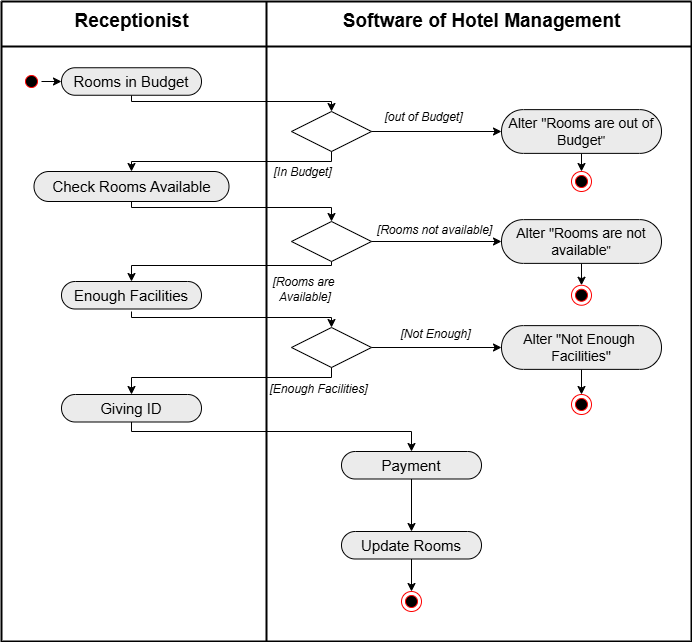

The diagram above was exported from draw.io. Its source (the exported page's mxGraphModel, read from the mxfile embedded in the PNG):
<mxGraphModel dx="1050" dy="557" grid="1" gridSize="10" guides="1" tooltips="1" connect="1" arrows="1" fold="1" page="1" pageScale="1" pageWidth="850" pageHeight="1100" math="0" shadow="0">
  <root>
    <mxCell id="0" />
    <mxCell id="1" parent="0" />
    <mxCell id="-9ngEyih0ocJ3Nl3OSzz-22" value="" style="swimlane;startSize=0;strokeWidth=2;" parent="1" vertex="1">
      <mxGeometry x="110" y="130" width="690" height="640" as="geometry" />
    </mxCell>
    <mxCell id="-9ngEyih0ocJ3Nl3OSzz-25" value="" style="line;strokeWidth=2;direction=north;html=1;" parent="-9ngEyih0ocJ3Nl3OSzz-22" vertex="1">
      <mxGeometry x="260" width="10" height="640" as="geometry" />
    </mxCell>
    <mxCell id="-9ngEyih0ocJ3Nl3OSzz-27" value="" style="line;strokeWidth=2;html=1;" parent="-9ngEyih0ocJ3Nl3OSzz-22" vertex="1">
      <mxGeometry y="40" width="690" height="10" as="geometry" />
    </mxCell>
    <mxCell id="-9ngEyih0ocJ3Nl3OSzz-28" value="" style="ellipse;html=1;shape=startState;fillColor=#000000;strokeColor=#ff0000;" parent="-9ngEyih0ocJ3Nl3OSzz-22" vertex="1">
      <mxGeometry x="20" y="70" width="20" height="20" as="geometry" />
    </mxCell>
    <mxCell id="-9ngEyih0ocJ3Nl3OSzz-36" style="edgeStyle=orthogonalEdgeStyle;rounded=0;orthogonalLoop=1;jettySize=auto;html=1;exitX=0.5;exitY=1;exitDx=0;exitDy=0;exitPerimeter=0;entryX=0.5;entryY=0;entryDx=0;entryDy=0;" parent="-9ngEyih0ocJ3Nl3OSzz-22" source="-9ngEyih0ocJ3Nl3OSzz-33" target="-9ngEyih0ocJ3Nl3OSzz-35" edge="1">
      <mxGeometry relative="1" as="geometry">
        <Array as="points">
          <mxPoint x="130" y="100" />
          <mxPoint x="330" y="100" />
        </Array>
      </mxGeometry>
    </mxCell>
    <mxCell id="-9ngEyih0ocJ3Nl3OSzz-33" value="&lt;font style=&quot;font-size: 15px;&quot;&gt;Rooms in Budget&lt;/font&gt;" style="html=1;outlineConnect=0;whiteSpace=wrap;fillColor=#EBEBEB;shape=mxgraph.archimate3.service;" parent="-9ngEyih0ocJ3Nl3OSzz-22" vertex="1">
      <mxGeometry x="60" y="66.25" width="140" height="27.5" as="geometry" />
    </mxCell>
    <mxCell id="-9ngEyih0ocJ3Nl3OSzz-34" style="edgeStyle=orthogonalEdgeStyle;rounded=0;orthogonalLoop=1;jettySize=auto;html=1;exitX=1;exitY=0.5;exitDx=0;exitDy=0;entryX=0;entryY=0;entryDx=0;entryDy=13.75;entryPerimeter=0;" parent="-9ngEyih0ocJ3Nl3OSzz-22" source="-9ngEyih0ocJ3Nl3OSzz-28" target="-9ngEyih0ocJ3Nl3OSzz-33" edge="1">
      <mxGeometry relative="1" as="geometry" />
    </mxCell>
    <mxCell id="-9ngEyih0ocJ3Nl3OSzz-35" value="" style="shape=rhombus;perimeter=rhombusPerimeter;whiteSpace=wrap;html=1;align=center;" parent="-9ngEyih0ocJ3Nl3OSzz-22" vertex="1">
      <mxGeometry x="290" y="110" width="80" height="40" as="geometry" />
    </mxCell>
    <mxCell id="-9ngEyih0ocJ3Nl3OSzz-69" style="edgeStyle=orthogonalEdgeStyle;rounded=0;orthogonalLoop=1;jettySize=auto;html=1;exitX=0.5;exitY=1;exitDx=0;exitDy=0;exitPerimeter=0;entryX=0.5;entryY=0;entryDx=0;entryDy=0;" parent="-9ngEyih0ocJ3Nl3OSzz-22" source="-9ngEyih0ocJ3Nl3OSzz-37" target="-9ngEyih0ocJ3Nl3OSzz-66" edge="1">
      <mxGeometry relative="1" as="geometry" />
    </mxCell>
    <mxCell id="-9ngEyih0ocJ3Nl3OSzz-37" value="&lt;font style=&quot;font-size: 14px;&quot;&gt;Alter&amp;nbsp;&lt;/font&gt;&lt;span style=&quot;background-color: initial;&quot;&gt;&lt;font style=&quot;font-size: 14px;&quot;&gt;&quot;Rooms are out of Budge&lt;/font&gt;t&quot;&lt;/span&gt;" style="html=1;outlineConnect=0;whiteSpace=wrap;fillColor=#EBEBEB;shape=mxgraph.archimate3.service;" parent="-9ngEyih0ocJ3Nl3OSzz-22" vertex="1">
      <mxGeometry x="500" y="108.13" width="160" height="43.75" as="geometry" />
    </mxCell>
    <mxCell id="-9ngEyih0ocJ3Nl3OSzz-38" style="edgeStyle=orthogonalEdgeStyle;rounded=0;orthogonalLoop=1;jettySize=auto;html=1;exitX=1;exitY=0.5;exitDx=0;exitDy=0;entryX=0;entryY=0;entryDx=0;entryDy=21.875;entryPerimeter=0;" parent="-9ngEyih0ocJ3Nl3OSzz-22" source="-9ngEyih0ocJ3Nl3OSzz-35" target="-9ngEyih0ocJ3Nl3OSzz-37" edge="1">
      <mxGeometry relative="1" as="geometry" />
    </mxCell>
    <mxCell id="-9ngEyih0ocJ3Nl3OSzz-39" value="&lt;i&gt;&lt;font style=&quot;font-size: 12px;&quot;&gt;[out of Budget]&lt;/font&gt;&lt;/i&gt;" style="edgeLabel;html=1;align=center;verticalAlign=middle;resizable=0;points=[];" parent="-9ngEyih0ocJ3Nl3OSzz-22" vertex="1" connectable="0">
      <mxGeometry x="420" y="108.13" as="geometry">
        <mxPoint x="1" y="7" as="offset" />
      </mxGeometry>
    </mxCell>
    <mxCell id="-9ngEyih0ocJ3Nl3OSzz-41" style="edgeStyle=orthogonalEdgeStyle;rounded=0;orthogonalLoop=1;jettySize=auto;html=1;exitX=0.5;exitY=1;exitDx=0;exitDy=0;" parent="-9ngEyih0ocJ3Nl3OSzz-22" source="-9ngEyih0ocJ3Nl3OSzz-35" edge="1">
      <mxGeometry relative="1" as="geometry">
        <mxPoint x="330" y="160" as="sourcePoint" />
        <mxPoint x="130" y="170" as="targetPoint" />
        <Array as="points">
          <mxPoint x="330" y="160" />
          <mxPoint x="130" y="160" />
        </Array>
      </mxGeometry>
    </mxCell>
    <mxCell id="-9ngEyih0ocJ3Nl3OSzz-42" style="edgeStyle=orthogonalEdgeStyle;rounded=0;orthogonalLoop=1;jettySize=auto;html=1;exitX=0.5;exitY=1;exitDx=0;exitDy=0;exitPerimeter=0;entryX=0.5;entryY=0;entryDx=0;entryDy=0;" parent="-9ngEyih0ocJ3Nl3OSzz-22" target="-9ngEyih0ocJ3Nl3OSzz-43" edge="1">
      <mxGeometry relative="1" as="geometry">
        <mxPoint x="130" y="200" as="sourcePoint" />
        <Array as="points">
          <mxPoint x="130" y="206" />
          <mxPoint x="330" y="206" />
        </Array>
        <mxPoint x="330" y="216" as="targetPoint" />
      </mxGeometry>
    </mxCell>
    <mxCell id="-9ngEyih0ocJ3Nl3OSzz-43" value="" style="shape=rhombus;perimeter=rhombusPerimeter;whiteSpace=wrap;html=1;align=center;" parent="-9ngEyih0ocJ3Nl3OSzz-22" vertex="1">
      <mxGeometry x="290" y="220" width="80" height="40" as="geometry" />
    </mxCell>
    <mxCell id="-9ngEyih0ocJ3Nl3OSzz-70" style="edgeStyle=orthogonalEdgeStyle;rounded=0;orthogonalLoop=1;jettySize=auto;html=1;exitX=0.5;exitY=1;exitDx=0;exitDy=0;exitPerimeter=0;entryX=0.5;entryY=0;entryDx=0;entryDy=0;" parent="-9ngEyih0ocJ3Nl3OSzz-22" source="-9ngEyih0ocJ3Nl3OSzz-44" target="-9ngEyih0ocJ3Nl3OSzz-67" edge="1">
      <mxGeometry relative="1" as="geometry" />
    </mxCell>
    <mxCell id="-9ngEyih0ocJ3Nl3OSzz-44" value="&lt;font style=&quot;font-size: 14px;&quot;&gt;Alter&amp;nbsp;&lt;/font&gt;&lt;span style=&quot;background-color: initial;&quot;&gt;&lt;font style=&quot;font-size: 14px;&quot;&gt;&quot;Rooms are not available&lt;/font&gt;&quot;&lt;/span&gt;" style="html=1;outlineConnect=0;whiteSpace=wrap;fillColor=#EBEBEB;shape=mxgraph.archimate3.service;" parent="-9ngEyih0ocJ3Nl3OSzz-22" vertex="1">
      <mxGeometry x="500" y="218.13" width="160" height="43.75" as="geometry" />
    </mxCell>
    <mxCell id="-9ngEyih0ocJ3Nl3OSzz-45" style="edgeStyle=orthogonalEdgeStyle;rounded=0;orthogonalLoop=1;jettySize=auto;html=1;exitX=1;exitY=0.5;exitDx=0;exitDy=0;entryX=0;entryY=0;entryDx=0;entryDy=21.875;entryPerimeter=0;" parent="-9ngEyih0ocJ3Nl3OSzz-22" source="-9ngEyih0ocJ3Nl3OSzz-43" target="-9ngEyih0ocJ3Nl3OSzz-44" edge="1">
      <mxGeometry relative="1" as="geometry" />
    </mxCell>
    <mxCell id="-9ngEyih0ocJ3Nl3OSzz-47" style="edgeStyle=orthogonalEdgeStyle;rounded=0;orthogonalLoop=1;jettySize=auto;html=1;exitX=0.5;exitY=1;exitDx=0;exitDy=0;entryX=0.5;entryY=0;entryDx=0;entryDy=0;entryPerimeter=0;" parent="-9ngEyih0ocJ3Nl3OSzz-22" source="-9ngEyih0ocJ3Nl3OSzz-43" target="-9ngEyih0ocJ3Nl3OSzz-60" edge="1">
      <mxGeometry relative="1" as="geometry">
        <mxPoint x="330" y="263.5" as="sourcePoint" />
        <mxPoint x="130" y="273.5" as="targetPoint" />
        <Array as="points">
          <mxPoint x="330" y="264" />
          <mxPoint x="130" y="264" />
        </Array>
      </mxGeometry>
    </mxCell>
    <mxCell id="-9ngEyih0ocJ3Nl3OSzz-48" style="edgeStyle=orthogonalEdgeStyle;rounded=0;orthogonalLoop=1;jettySize=auto;html=1;exitX=0.5;exitY=1;exitDx=0;exitDy=0;exitPerimeter=0;entryX=0.5;entryY=0;entryDx=0;entryDy=0;" parent="-9ngEyih0ocJ3Nl3OSzz-22" target="-9ngEyih0ocJ3Nl3OSzz-49" edge="1">
      <mxGeometry relative="1" as="geometry">
        <mxPoint x="130" y="310" as="sourcePoint" />
        <Array as="points">
          <mxPoint x="130" y="316" />
          <mxPoint x="330" y="316" />
        </Array>
      </mxGeometry>
    </mxCell>
    <mxCell id="-9ngEyih0ocJ3Nl3OSzz-49" value="" style="shape=rhombus;perimeter=rhombusPerimeter;whiteSpace=wrap;html=1;align=center;" parent="-9ngEyih0ocJ3Nl3OSzz-22" vertex="1">
      <mxGeometry x="290" y="326" width="80" height="40" as="geometry" />
    </mxCell>
    <mxCell id="-9ngEyih0ocJ3Nl3OSzz-71" style="edgeStyle=orthogonalEdgeStyle;rounded=0;orthogonalLoop=1;jettySize=auto;html=1;exitX=0.5;exitY=1;exitDx=0;exitDy=0;exitPerimeter=0;entryX=0.5;entryY=0;entryDx=0;entryDy=0;" parent="-9ngEyih0ocJ3Nl3OSzz-22" source="-9ngEyih0ocJ3Nl3OSzz-50" target="-9ngEyih0ocJ3Nl3OSzz-68" edge="1">
      <mxGeometry relative="1" as="geometry" />
    </mxCell>
    <mxCell id="-9ngEyih0ocJ3Nl3OSzz-50" value="&lt;font style=&quot;font-size: 14px;&quot;&gt;Alter &quot;Not Enough&amp;nbsp;&lt;/font&gt;&lt;div&gt;&lt;font style=&quot;font-size: 14px;&quot;&gt;Facilities&quot;&lt;/font&gt;&lt;/div&gt;" style="html=1;outlineConnect=0;whiteSpace=wrap;fillColor=#EBEBEB;shape=mxgraph.archimate3.service;" parent="-9ngEyih0ocJ3Nl3OSzz-22" vertex="1">
      <mxGeometry x="500" y="324.12" width="160" height="43.75" as="geometry" />
    </mxCell>
    <mxCell id="-9ngEyih0ocJ3Nl3OSzz-51" style="edgeStyle=orthogonalEdgeStyle;rounded=0;orthogonalLoop=1;jettySize=auto;html=1;exitX=1;exitY=0.5;exitDx=0;exitDy=0;entryX=0;entryY=0;entryDx=0;entryDy=21.875;entryPerimeter=0;" parent="-9ngEyih0ocJ3Nl3OSzz-22" source="-9ngEyih0ocJ3Nl3OSzz-49" target="-9ngEyih0ocJ3Nl3OSzz-50" edge="1">
      <mxGeometry relative="1" as="geometry" />
    </mxCell>
    <mxCell id="-9ngEyih0ocJ3Nl3OSzz-53" style="edgeStyle=orthogonalEdgeStyle;rounded=0;orthogonalLoop=1;jettySize=auto;html=1;exitX=0.5;exitY=1;exitDx=0;exitDy=0;" parent="-9ngEyih0ocJ3Nl3OSzz-22" source="-9ngEyih0ocJ3Nl3OSzz-49" edge="1">
      <mxGeometry relative="1" as="geometry">
        <mxPoint x="330" y="376" as="sourcePoint" />
        <mxPoint x="130" y="393" as="targetPoint" />
        <Array as="points">
          <mxPoint x="330" y="376" />
          <mxPoint x="130" y="376" />
        </Array>
      </mxGeometry>
    </mxCell>
    <mxCell id="-9ngEyih0ocJ3Nl3OSzz-54" value="&lt;i&gt;&lt;font style=&quot;font-size: 12px;&quot;&gt;[In Budget]&lt;/font&gt;&lt;/i&gt;" style="edgeLabel;html=1;align=center;verticalAlign=middle;resizable=0;points=[];" parent="-9ngEyih0ocJ3Nl3OSzz-22" vertex="1" connectable="0">
      <mxGeometry x="300" y="170" as="geometry" />
    </mxCell>
    <mxCell id="-9ngEyih0ocJ3Nl3OSzz-55" value="&lt;font style=&quot;font-size: 15px;&quot;&gt;Check Rooms Available&lt;/font&gt;" style="html=1;outlineConnect=0;whiteSpace=wrap;fillColor=#EBEBEB;shape=mxgraph.archimate3.service;" parent="-9ngEyih0ocJ3Nl3OSzz-22" vertex="1">
      <mxGeometry x="32.5" y="170" width="195" height="30" as="geometry" />
    </mxCell>
    <mxCell id="-9ngEyih0ocJ3Nl3OSzz-58" value="&lt;i&gt;&lt;font style=&quot;font-size: 12px;&quot;&gt;[Rooms not available]&lt;/font&gt;&lt;/i&gt;" style="edgeLabel;html=1;align=center;verticalAlign=middle;resizable=0;points=[];" parent="-9ngEyih0ocJ3Nl3OSzz-22" vertex="1" connectable="0">
      <mxGeometry x="650" y="100" as="geometry">
        <mxPoint x="-218" y="128" as="offset" />
      </mxGeometry>
    </mxCell>
    <mxCell id="-9ngEyih0ocJ3Nl3OSzz-60" value="&lt;font style=&quot;font-size: 15px;&quot;&gt;Enough Facilities&lt;/font&gt;" style="html=1;outlineConnect=0;whiteSpace=wrap;fillColor=#EBEBEB;shape=mxgraph.archimate3.service;" parent="-9ngEyih0ocJ3Nl3OSzz-22" vertex="1">
      <mxGeometry x="60" y="280" width="140" height="27.5" as="geometry" />
    </mxCell>
    <mxCell id="-9ngEyih0ocJ3Nl3OSzz-63" value="&lt;i&gt;&lt;font style=&quot;font-size: 12px;&quot;&gt;[Not Enough]&lt;/font&gt;&lt;/i&gt;" style="edgeLabel;html=1;align=center;verticalAlign=middle;resizable=0;points=[];" parent="-9ngEyih0ocJ3Nl3OSzz-22" vertex="1" connectable="0">
      <mxGeometry x="420" y="326" as="geometry">
        <mxPoint x="13" y="6" as="offset" />
      </mxGeometry>
    </mxCell>
    <mxCell id="-9ngEyih0ocJ3Nl3OSzz-64" value="&lt;i&gt;&lt;font style=&quot;font-size: 12px;&quot;&gt;[Enough Facilities]&lt;/font&gt;&lt;/i&gt;" style="edgeLabel;html=1;align=center;verticalAlign=middle;resizable=0;points=[];" parent="-9ngEyih0ocJ3Nl3OSzz-22" vertex="1" connectable="0">
      <mxGeometry x="315" y="380" as="geometry">
        <mxPoint x="1" y="7" as="offset" />
      </mxGeometry>
    </mxCell>
    <mxCell id="-9ngEyih0ocJ3Nl3OSzz-65" value="&lt;i&gt;&lt;font style=&quot;font-size: 12px;&quot;&gt;[Rooms are&lt;/font&gt;&lt;/i&gt;&lt;div&gt;&lt;i&gt;&lt;font style=&quot;font-size: 12px;&quot;&gt;&amp;nbsp;Available]&lt;/font&gt;&lt;/i&gt;&lt;/div&gt;" style="edgeLabel;html=1;align=center;verticalAlign=middle;resizable=0;points=[];" parent="-9ngEyih0ocJ3Nl3OSzz-22" vertex="1" connectable="0">
      <mxGeometry x="300" y="280" as="geometry">
        <mxPoint x="1" y="7" as="offset" />
      </mxGeometry>
    </mxCell>
    <mxCell id="-9ngEyih0ocJ3Nl3OSzz-66" value="" style="ellipse;html=1;shape=endState;fillColor=#000000;strokeColor=#ff0000;" parent="-9ngEyih0ocJ3Nl3OSzz-22" vertex="1">
      <mxGeometry x="570" y="170" width="20" height="20" as="geometry" />
    </mxCell>
    <mxCell id="-9ngEyih0ocJ3Nl3OSzz-67" value="" style="ellipse;html=1;shape=endState;fillColor=#000000;strokeColor=#ff0000;" parent="-9ngEyih0ocJ3Nl3OSzz-22" vertex="1">
      <mxGeometry x="570" y="283.75" width="20" height="20" as="geometry" />
    </mxCell>
    <mxCell id="-9ngEyih0ocJ3Nl3OSzz-68" value="" style="ellipse;html=1;shape=endState;fillColor=#000000;strokeColor=#ff0000;" parent="-9ngEyih0ocJ3Nl3OSzz-22" vertex="1">
      <mxGeometry x="570" y="393" width="20" height="20" as="geometry" />
    </mxCell>
    <mxCell id="-9ngEyih0ocJ3Nl3OSzz-125" style="edgeStyle=orthogonalEdgeStyle;rounded=0;orthogonalLoop=1;jettySize=auto;html=1;exitX=0.5;exitY=1;exitDx=0;exitDy=0;exitPerimeter=0;" parent="-9ngEyih0ocJ3Nl3OSzz-22" source="-9ngEyih0ocJ3Nl3OSzz-108" target="-9ngEyih0ocJ3Nl3OSzz-110" edge="1">
      <mxGeometry relative="1" as="geometry">
        <Array as="points">
          <mxPoint x="130" y="430" />
          <mxPoint x="410" y="430" />
        </Array>
      </mxGeometry>
    </mxCell>
    <mxCell id="-9ngEyih0ocJ3Nl3OSzz-108" value="&lt;font style=&quot;font-size: 15px;&quot;&gt;Giving ID&lt;/font&gt;" style="html=1;outlineConnect=0;whiteSpace=wrap;fillColor=#EBEBEB;shape=mxgraph.archimate3.service;" parent="-9ngEyih0ocJ3Nl3OSzz-22" vertex="1">
      <mxGeometry x="60" y="393" width="140" height="27.5" as="geometry" />
    </mxCell>
    <mxCell id="-9ngEyih0ocJ3Nl3OSzz-110" value="&lt;font style=&quot;font-size: 15px;&quot;&gt;Payment&lt;/font&gt;" style="html=1;outlineConnect=0;whiteSpace=wrap;fillColor=#EBEBEB;shape=mxgraph.archimate3.service;" parent="-9ngEyih0ocJ3Nl3OSzz-22" vertex="1">
      <mxGeometry x="340" y="450" width="140" height="27.5" as="geometry" />
    </mxCell>
    <mxCell id="-9ngEyih0ocJ3Nl3OSzz-124" style="edgeStyle=orthogonalEdgeStyle;rounded=0;orthogonalLoop=1;jettySize=auto;html=1;exitX=0.5;exitY=1;exitDx=0;exitDy=0;exitPerimeter=0;entryX=0.5;entryY=0;entryDx=0;entryDy=0;" parent="-9ngEyih0ocJ3Nl3OSzz-22" source="-9ngEyih0ocJ3Nl3OSzz-115" target="-9ngEyih0ocJ3Nl3OSzz-117" edge="1">
      <mxGeometry relative="1" as="geometry" />
    </mxCell>
    <mxCell id="-9ngEyih0ocJ3Nl3OSzz-115" value="&lt;font style=&quot;font-size: 15px;&quot;&gt;Update Rooms&lt;/font&gt;" style="html=1;outlineConnect=0;whiteSpace=wrap;fillColor=#EBEBEB;shape=mxgraph.archimate3.service;" parent="-9ngEyih0ocJ3Nl3OSzz-22" vertex="1">
      <mxGeometry x="340" y="530" width="140" height="27.5" as="geometry" />
    </mxCell>
    <mxCell id="-9ngEyih0ocJ3Nl3OSzz-117" value="" style="ellipse;html=1;shape=endState;fillColor=#000000;strokeColor=#ff0000;" parent="-9ngEyih0ocJ3Nl3OSzz-22" vertex="1">
      <mxGeometry x="400" y="590" width="20" height="20" as="geometry" />
    </mxCell>
    <mxCell id="-9ngEyih0ocJ3Nl3OSzz-119" value="&lt;font style=&quot;font-size: 19px;&quot;&gt;&lt;b style=&quot;&quot;&gt;Receptionist&lt;/b&gt;&lt;/font&gt;" style="text;html=1;align=center;verticalAlign=middle;resizable=0;points=[];autosize=1;strokeColor=none;fillColor=none;" parent="-9ngEyih0ocJ3Nl3OSzz-22" vertex="1">
      <mxGeometry x="60" width="140" height="40" as="geometry" />
    </mxCell>
    <mxCell id="-9ngEyih0ocJ3Nl3OSzz-121" value="&lt;font style=&quot;font-size: 19px;&quot;&gt;&lt;b style=&quot;&quot;&gt;Software of Hotel Management&lt;/b&gt;&lt;/font&gt;" style="text;html=1;align=center;verticalAlign=middle;resizable=0;points=[];autosize=1;strokeColor=none;fillColor=none;" parent="-9ngEyih0ocJ3Nl3OSzz-22" vertex="1">
      <mxGeometry x="330" width="300" height="40" as="geometry" />
    </mxCell>
    <mxCell id="-9ngEyih0ocJ3Nl3OSzz-123" style="edgeStyle=orthogonalEdgeStyle;rounded=0;orthogonalLoop=1;jettySize=auto;html=1;exitX=0.5;exitY=1;exitDx=0;exitDy=0;exitPerimeter=0;entryX=0.5;entryY=0;entryDx=0;entryDy=0;entryPerimeter=0;" parent="-9ngEyih0ocJ3Nl3OSzz-22" source="-9ngEyih0ocJ3Nl3OSzz-110" target="-9ngEyih0ocJ3Nl3OSzz-115" edge="1">
      <mxGeometry relative="1" as="geometry" />
    </mxCell>
  </root>
</mxGraphModel>